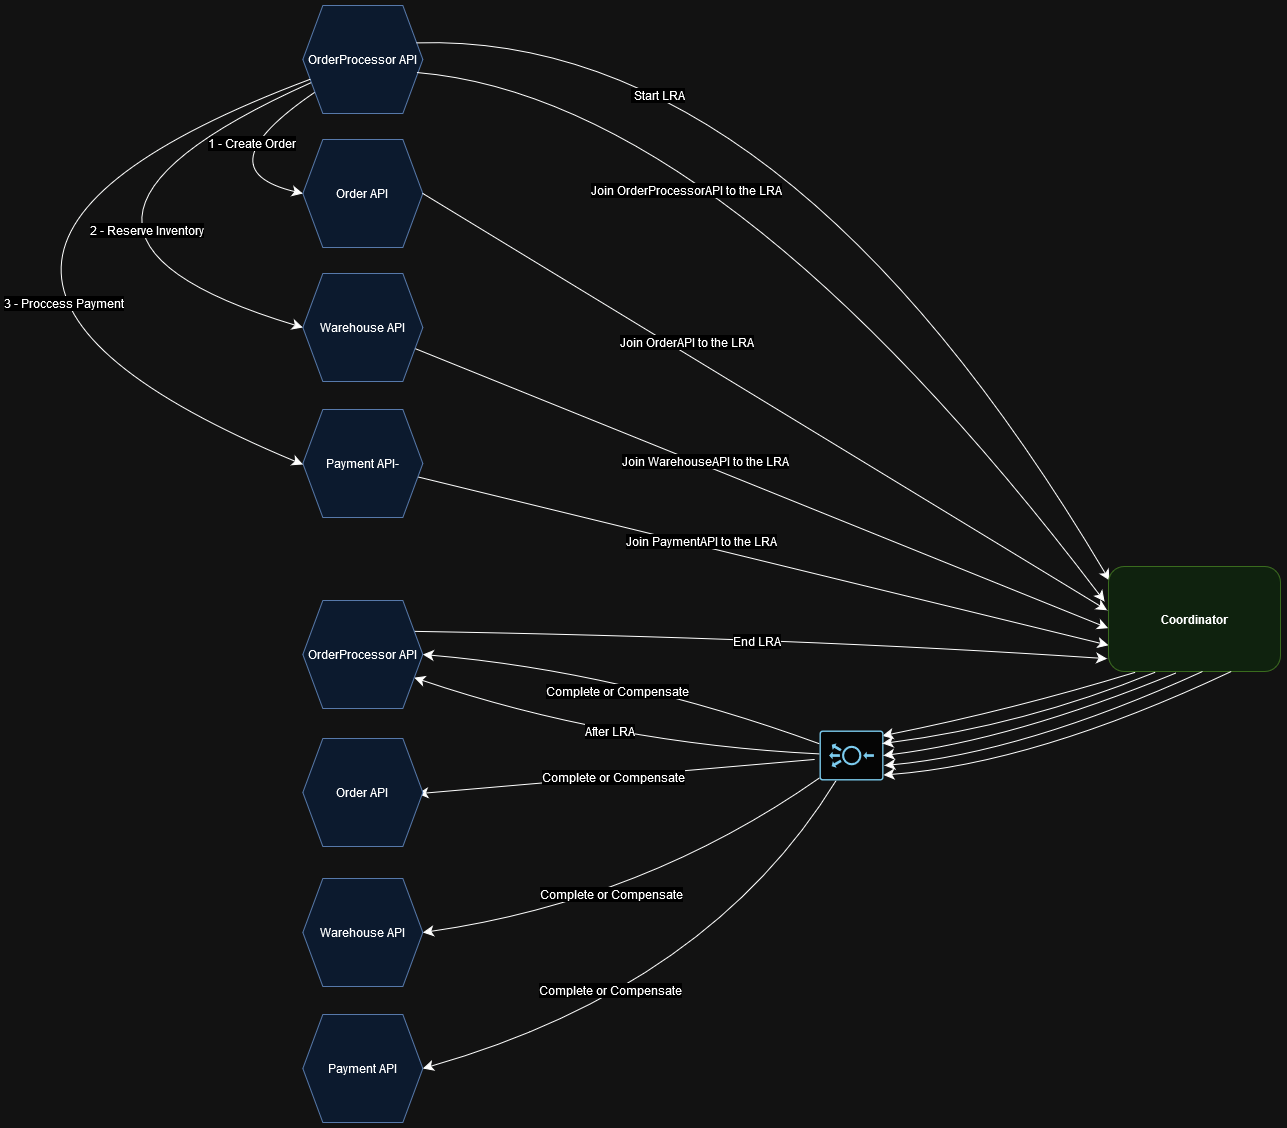

The diagram above was exported from draw.io. Its source (the exported page's mxGraphModel, read from the mxfile embedded in the PNG):
<mxGraphModel dx="1450" dy="558" grid="0" gridSize="10" guides="1" tooltips="1" connect="1" arrows="1" fold="1" page="0" pageScale="1" pageWidth="827" pageHeight="1169" math="0" shadow="0">
  <root>
    <mxCell id="0" />
    <mxCell id="1" parent="0" />
    <mxCell id="7rSQxLKi2Zb_mnQ9Scj4-21" style="edgeStyle=none;curved=1;rounded=0;orthogonalLoop=1;jettySize=auto;html=1;entryX=0;entryY=0.5;entryDx=0;entryDy=0;fontSize=12;startSize=8;endSize=8;" parent="1" edge="1">
      <mxGeometry relative="1" as="geometry">
        <mxPoint x="88.70336417884641" y="160.199083282885" as="sourcePoint" />
        <Array as="points">
          <mxPoint x="-220" y="321" />
        </Array>
      </mxGeometry>
    </mxCell>
    <mxCell id="7rSQxLKi2Zb_mnQ9Scj4-33" style="edgeStyle=none;curved=1;rounded=0;orthogonalLoop=1;jettySize=auto;html=1;fontSize=12;startSize=8;endSize=8;entryX=0;entryY=0.5;entryDx=0;entryDy=0;" parent="1" source="7rSQxLKi2Zb_mnQ9Scj4-40" target="7rSQxLKi2Zb_mnQ9Scj4-41" edge="1">
      <mxGeometry relative="1" as="geometry">
        <Array as="points">
          <mxPoint x="-18" y="254" />
        </Array>
      </mxGeometry>
    </mxCell>
    <mxCell id="7rSQxLKi2Zb_mnQ9Scj4-34" value="1 - Create Order" style="edgeLabel;html=1;align=center;verticalAlign=middle;resizable=0;points=[];fontSize=12;" parent="7rSQxLKi2Zb_mnQ9Scj4-33" connectable="0" vertex="1">
      <mxGeometry x="-0.3237" y="6" relative="1" as="geometry">
        <mxPoint as="offset" />
      </mxGeometry>
    </mxCell>
    <mxCell id="7rSQxLKi2Zb_mnQ9Scj4-35" style="edgeStyle=none;curved=1;rounded=0;orthogonalLoop=1;jettySize=auto;html=1;fontSize=12;startSize=8;endSize=8;entryX=0;entryY=0.5;entryDx=0;entryDy=0;" parent="1" source="7rSQxLKi2Zb_mnQ9Scj4-40" target="7rSQxLKi2Zb_mnQ9Scj4-44" edge="1">
      <mxGeometry relative="1" as="geometry">
        <mxPoint x="-156.1428571428571" y="144" as="targetPoint" />
        <Array as="points">
          <mxPoint x="-239" y="315" />
        </Array>
      </mxGeometry>
    </mxCell>
    <mxCell id="7rSQxLKi2Zb_mnQ9Scj4-36" value="2 - Reserve Inventory" style="edgeLabel;html=1;align=center;verticalAlign=middle;resizable=0;points=[];fontSize=12;" parent="7rSQxLKi2Zb_mnQ9Scj4-35" connectable="0" vertex="1">
      <mxGeometry x="0.3893" y="43" relative="1" as="geometry">
        <mxPoint x="35" y="5" as="offset" />
      </mxGeometry>
    </mxCell>
    <mxCell id="7rSQxLKi2Zb_mnQ9Scj4-40" value="OrderProcessor API" style="shape=hexagon;perimeter=hexagonPerimeter2;whiteSpace=wrap;html=1;fixedSize=1;fillColor=#dae8fc;strokeColor=#6c8ebf;" parent="1" vertex="1">
      <mxGeometry x="83.34" y="90" width="120" height="108" as="geometry" />
    </mxCell>
    <mxCell id="7rSQxLKi2Zb_mnQ9Scj4-41" value="Order API" style="shape=hexagon;perimeter=hexagonPerimeter2;whiteSpace=wrap;html=1;fixedSize=1;fillColor=#dae8fc;strokeColor=#6c8ebf;" parent="1" vertex="1">
      <mxGeometry x="83.34" y="224" width="120" height="108" as="geometry" />
    </mxCell>
    <mxCell id="7rSQxLKi2Zb_mnQ9Scj4-42" style="edgeStyle=none;curved=1;rounded=0;orthogonalLoop=1;jettySize=auto;html=1;fontSize=12;startSize=8;endSize=8;entryX=-0.002;entryY=0.587;entryDx=0;entryDy=0;entryPerimeter=0;" parent="1" source="7rSQxLKi2Zb_mnQ9Scj4-44" target="7rSQxLKi2Zb_mnQ9Scj4-56" edge="1">
      <mxGeometry relative="1" as="geometry">
        <mxPoint x="773" y="377" as="targetPoint" />
      </mxGeometry>
    </mxCell>
    <mxCell id="7rSQxLKi2Zb_mnQ9Scj4-43" value="Join WarehouseAPI to the LRA" style="edgeLabel;html=1;align=center;verticalAlign=middle;resizable=0;points=[];fontSize=12;" parent="7rSQxLKi2Zb_mnQ9Scj4-42" connectable="0" vertex="1">
      <mxGeometry x="-0.0843" y="-1" relative="1" as="geometry">
        <mxPoint x="-27" y="-16" as="offset" />
      </mxGeometry>
    </mxCell>
    <mxCell id="7rSQxLKi2Zb_mnQ9Scj4-44" value="Warehouse API" style="shape=hexagon;perimeter=hexagonPerimeter2;whiteSpace=wrap;html=1;fixedSize=1;fillColor=#dae8fc;strokeColor=#6c8ebf;" parent="1" vertex="1">
      <mxGeometry x="83.34" y="358" width="120" height="108" as="geometry" />
    </mxCell>
    <mxCell id="7rSQxLKi2Zb_mnQ9Scj4-45" style="edgeStyle=none;curved=1;rounded=0;orthogonalLoop=1;jettySize=auto;html=1;fontSize=12;startSize=8;endSize=8;entryX=0;entryY=0.75;entryDx=0;entryDy=0;" parent="1" source="7rSQxLKi2Zb_mnQ9Scj4-47" target="7rSQxLKi2Zb_mnQ9Scj4-56" edge="1">
      <mxGeometry relative="1" as="geometry">
        <mxPoint x="773" y="385" as="targetPoint" />
      </mxGeometry>
    </mxCell>
    <mxCell id="7rSQxLKi2Zb_mnQ9Scj4-46" value="Join PaymentAPI to the LRA" style="edgeLabel;html=1;align=center;verticalAlign=middle;resizable=0;points=[];fontSize=12;" parent="7rSQxLKi2Zb_mnQ9Scj4-45" connectable="0" vertex="1">
      <mxGeometry x="-0.0066" relative="1" as="geometry">
        <mxPoint x="-60" y="-20" as="offset" />
      </mxGeometry>
    </mxCell>
    <mxCell id="7rSQxLKi2Zb_mnQ9Scj4-47" value="Payment API-" style="shape=hexagon;perimeter=hexagonPerimeter2;whiteSpace=wrap;html=1;fixedSize=1;fillColor=#dae8fc;strokeColor=#6c8ebf;" parent="1" vertex="1">
      <mxGeometry x="83.34" y="494" width="120" height="108" as="geometry" />
    </mxCell>
    <mxCell id="7rSQxLKi2Zb_mnQ9Scj4-48" value="" style="endArrow=classic;html=1;rounded=0;fontSize=12;startSize=8;endSize=8;curved=1;exitX=0.949;exitY=0.346;exitDx=0;exitDy=0;entryX=0.006;entryY=0.133;entryDx=0;entryDy=0;entryPerimeter=0;exitPerimeter=0;" parent="1" source="7rSQxLKi2Zb_mnQ9Scj4-40" target="7rSQxLKi2Zb_mnQ9Scj4-56" edge="1">
      <mxGeometry width="50" height="50" relative="1" as="geometry">
        <mxPoint x="258" y="423" as="sourcePoint" />
        <mxPoint x="769" y="298" as="targetPoint" />
        <Array as="points">
          <mxPoint x="564" y="116" />
        </Array>
      </mxGeometry>
    </mxCell>
    <mxCell id="7rSQxLKi2Zb_mnQ9Scj4-49" value="&amp;nbsp;Start LRA" style="edgeLabel;html=1;align=center;verticalAlign=middle;resizable=0;points=[];fontSize=12;" parent="7rSQxLKi2Zb_mnQ9Scj4-48" connectable="0" vertex="1">
      <mxGeometry x="-0.1435" y="2" relative="1" as="geometry">
        <mxPoint x="-161" y="9" as="offset" />
      </mxGeometry>
    </mxCell>
    <mxCell id="7rSQxLKi2Zb_mnQ9Scj4-50" value="" style="endArrow=classic;html=1;rounded=0;fontSize=12;startSize=8;endSize=8;curved=1;exitX=0.955;exitY=0.621;exitDx=0;exitDy=0;entryX=-0.023;entryY=0.333;entryDx=0;entryDy=0;exitPerimeter=0;entryPerimeter=0;" parent="1" source="7rSQxLKi2Zb_mnQ9Scj4-40" target="7rSQxLKi2Zb_mnQ9Scj4-56" edge="1">
      <mxGeometry width="50" height="50" relative="1" as="geometry">
        <mxPoint x="258" y="423" as="sourcePoint" />
        <mxPoint x="773" y="318" as="targetPoint" />
        <Array as="points">
          <mxPoint x="503" y="183" />
        </Array>
      </mxGeometry>
    </mxCell>
    <mxCell id="7rSQxLKi2Zb_mnQ9Scj4-51" value="Join OrderProcessorAPI to the LRA" style="edgeLabel;html=1;align=center;verticalAlign=middle;resizable=0;points=[];fontSize=12;" parent="7rSQxLKi2Zb_mnQ9Scj4-50" connectable="0" vertex="1">
      <mxGeometry x="-0.1628" y="-4" relative="1" as="geometry">
        <mxPoint x="-86" y="20" as="offset" />
      </mxGeometry>
    </mxCell>
    <mxCell id="7rSQxLKi2Zb_mnQ9Scj4-52" value="" style="endArrow=classic;html=1;rounded=0;fontSize=12;startSize=8;endSize=8;curved=1;exitX=1;exitY=0.5;exitDx=0;exitDy=0;entryX=-0.008;entryY=0.417;entryDx=0;entryDy=0;entryPerimeter=0;" parent="1" source="7rSQxLKi2Zb_mnQ9Scj4-41" target="7rSQxLKi2Zb_mnQ9Scj4-56" edge="1">
      <mxGeometry width="50" height="50" relative="1" as="geometry">
        <mxPoint x="258" y="423" as="sourcePoint" />
        <mxPoint x="771" y="360" as="targetPoint" />
      </mxGeometry>
    </mxCell>
    <mxCell id="7rSQxLKi2Zb_mnQ9Scj4-53" value="Join OrderAPI to the LRA" style="edgeLabel;html=1;align=center;verticalAlign=middle;resizable=0;points=[];fontSize=12;" parent="7rSQxLKi2Zb_mnQ9Scj4-52" connectable="0" vertex="1">
      <mxGeometry x="-0.2622" y="5" relative="1" as="geometry">
        <mxPoint x="8" y="-1" as="offset" />
      </mxGeometry>
    </mxCell>
    <mxCell id="7rSQxLKi2Zb_mnQ9Scj4-54" style="edgeStyle=none;curved=1;rounded=0;orthogonalLoop=1;jettySize=auto;html=1;entryX=0;entryY=0.509;entryDx=0;entryDy=0;entryPerimeter=0;fontSize=12;startSize=8;endSize=8;" parent="1" source="7rSQxLKi2Zb_mnQ9Scj4-40" target="7rSQxLKi2Zb_mnQ9Scj4-47" edge="1">
      <mxGeometry relative="1" as="geometry">
        <Array as="points">
          <mxPoint x="-400" y="348" />
        </Array>
      </mxGeometry>
    </mxCell>
    <mxCell id="7rSQxLKi2Zb_mnQ9Scj4-55" value="3 - Proccess Payment" style="edgeLabel;html=1;align=center;verticalAlign=middle;resizable=0;points=[];fontSize=12;" parent="7rSQxLKi2Zb_mnQ9Scj4-54" connectable="0" vertex="1">
      <mxGeometry x="0.4152" y="47" relative="1" as="geometry">
        <mxPoint x="25" as="offset" />
      </mxGeometry>
    </mxCell>
    <mxCell id="7rSQxLKi2Zb_mnQ9Scj4-87" style="edgeStyle=none;curved=1;rounded=0;orthogonalLoop=1;jettySize=auto;html=1;fontSize=12;startSize=8;endSize=8;entryX=0.018;entryY=0.893;entryDx=0;entryDy=0;entryPerimeter=0;exitX=0.153;exitY=1.009;exitDx=0;exitDy=0;exitPerimeter=0;" parent="1" source="7rSQxLKi2Zb_mnQ9Scj4-56" target="7rSQxLKi2Zb_mnQ9Scj4-63" edge="1">
      <mxGeometry relative="1" as="geometry">
        <mxPoint x="932.8947368421054" y="791.578947368421" as="targetPoint" />
        <Array as="points">
          <mxPoint x="794" y="794" />
        </Array>
      </mxGeometry>
    </mxCell>
    <mxCell id="7rSQxLKi2Zb_mnQ9Scj4-56" value="&lt;b&gt;Coordinator&lt;/b&gt;" style="rounded=1;whiteSpace=wrap;html=1;fillColor=#d5e8d4;strokeColor=#82b366;" parent="1" vertex="1">
      <mxGeometry x="889" y="651" width="172" height="105" as="geometry" />
    </mxCell>
    <mxCell id="7rSQxLKi2Zb_mnQ9Scj4-74" style="edgeStyle=none;curved=1;rounded=0;orthogonalLoop=1;jettySize=auto;html=1;entryX=1;entryY=0.5;entryDx=0;entryDy=0;fontSize=12;startSize=8;endSize=8;" parent="1" source="7rSQxLKi2Zb_mnQ9Scj4-63" target="7rSQxLKi2Zb_mnQ9Scj4-67" edge="1">
      <mxGeometry relative="1" as="geometry">
        <Array as="points">
          <mxPoint x="402" y="756" />
        </Array>
      </mxGeometry>
    </mxCell>
    <mxCell id="7rSQxLKi2Zb_mnQ9Scj4-80" value="Complete or Compensate" style="edgeLabel;html=1;align=center;verticalAlign=middle;resizable=0;points=[];fontSize=12;" parent="7rSQxLKi2Zb_mnQ9Scj4-74" connectable="0" vertex="1">
      <mxGeometry x="0.1238" y="5" relative="1" as="geometry">
        <mxPoint x="15" y="16" as="offset" />
      </mxGeometry>
    </mxCell>
    <mxCell id="7rSQxLKi2Zb_mnQ9Scj4-82" style="edgeStyle=none;curved=1;rounded=0;orthogonalLoop=1;jettySize=auto;html=1;entryX=1;entryY=0.5;entryDx=0;entryDy=0;fontSize=12;startSize=8;endSize=8;" parent="1" edge="1">
      <mxGeometry relative="1" as="geometry">
        <mxPoint x="594.66" y="844.0020958335276" as="sourcePoint" />
        <mxPoint x="197.99999999999991" y="878.24" as="targetPoint" />
      </mxGeometry>
    </mxCell>
    <mxCell id="7rSQxLKi2Zb_mnQ9Scj4-83" value="Complete or Compensate" style="edgeLabel;html=1;align=center;verticalAlign=middle;resizable=0;points=[];fontSize=12;" parent="7rSQxLKi2Zb_mnQ9Scj4-82" connectable="0" vertex="1">
      <mxGeometry x="0.0934" y="-3" relative="1" as="geometry">
        <mxPoint x="16" y="2" as="offset" />
      </mxGeometry>
    </mxCell>
    <mxCell id="7rSQxLKi2Zb_mnQ9Scj4-85" style="edgeStyle=none;curved=1;rounded=0;orthogonalLoop=1;jettySize=auto;html=1;entryX=1;entryY=0.5;entryDx=0;entryDy=0;fontSize=12;startSize=8;endSize=8;" parent="1" source="7rSQxLKi2Zb_mnQ9Scj4-63" target="7rSQxLKi2Zb_mnQ9Scj4-69" edge="1">
      <mxGeometry relative="1" as="geometry">
        <Array as="points">
          <mxPoint x="425" y="985" />
        </Array>
      </mxGeometry>
    </mxCell>
    <mxCell id="7rSQxLKi2Zb_mnQ9Scj4-86" value="Complete or Compensate" style="edgeLabel;html=1;align=center;verticalAlign=middle;resizable=0;points=[];fontSize=12;" parent="7rSQxLKi2Zb_mnQ9Scj4-85" connectable="0" vertex="1">
      <mxGeometry x="0.1328" y="3" relative="1" as="geometry">
        <mxPoint y="-14" as="offset" />
      </mxGeometry>
    </mxCell>
    <mxCell id="7rSQxLKi2Zb_mnQ9Scj4-88" style="edgeStyle=none;curved=1;rounded=0;orthogonalLoop=1;jettySize=auto;html=1;entryX=1;entryY=0.5;entryDx=0;entryDy=0;fontSize=12;startSize=8;endSize=8;" parent="1" source="7rSQxLKi2Zb_mnQ9Scj4-63" target="7rSQxLKi2Zb_mnQ9Scj4-70" edge="1">
      <mxGeometry relative="1" as="geometry">
        <Array as="points">
          <mxPoint x="490" y="1071" />
        </Array>
      </mxGeometry>
    </mxCell>
    <mxCell id="7rSQxLKi2Zb_mnQ9Scj4-89" value="Complete or Compensate" style="edgeLabel;html=1;align=center;verticalAlign=middle;resizable=0;points=[];fontSize=12;" parent="7rSQxLKi2Zb_mnQ9Scj4-88" connectable="0" vertex="1">
      <mxGeometry x="-0.1866" y="1" relative="1" as="geometry">
        <mxPoint x="-112" y="22" as="offset" />
      </mxGeometry>
    </mxCell>
    <mxCell id="7rSQxLKi2Zb_mnQ9Scj4-96" style="edgeStyle=none;curved=1;rounded=0;orthogonalLoop=1;jettySize=auto;html=1;entryX=1;entryY=0.75;entryDx=0;entryDy=0;fontSize=12;startSize=8;endSize=8;" parent="1" source="7rSQxLKi2Zb_mnQ9Scj4-63" target="7rSQxLKi2Zb_mnQ9Scj4-67" edge="1">
      <mxGeometry relative="1" as="geometry">
        <Array as="points">
          <mxPoint x="389" y="828" />
        </Array>
      </mxGeometry>
    </mxCell>
    <mxCell id="7rSQxLKi2Zb_mnQ9Scj4-97" value="After LRA" style="edgeLabel;html=1;align=center;verticalAlign=middle;resizable=0;points=[];fontSize=12;" parent="7rSQxLKi2Zb_mnQ9Scj4-96" connectable="0" vertex="1">
      <mxGeometry x="0.069" y="2" relative="1" as="geometry">
        <mxPoint x="12" y="-11" as="offset" />
      </mxGeometry>
    </mxCell>
    <mxCell id="7rSQxLKi2Zb_mnQ9Scj4-63" value="" style="sketch=0;points=[[0.015,0.015,0],[0.985,0.015,0],[0.985,0.985,0],[0.015,0.985,0],[0.25,0,0],[0.5,0,0],[0.75,0,0],[1,0.25,0],[1,0.5,0],[1,0.75,0],[0.75,1,0],[0.5,1,0],[0.25,1,0],[0,0.75,0],[0,0.5,0],[0,0.25,0]];verticalLabelPosition=bottom;html=1;verticalAlign=top;aspect=fixed;align=center;pointerEvents=1;shape=mxgraph.cisco19.rect;prIcon=load_balancer;fillColor=#FAFAFA;strokeColor=#005073;direction=west;" parent="1" vertex="1">
      <mxGeometry x="600" y="815" width="64" height="50" as="geometry" />
    </mxCell>
    <mxCell id="7rSQxLKi2Zb_mnQ9Scj4-91" style="edgeStyle=none;curved=1;rounded=0;orthogonalLoop=1;jettySize=auto;html=1;fontSize=12;startSize=8;endSize=8;exitX=1;exitY=0.25;exitDx=0;exitDy=0;entryX=-0.008;entryY=0.878;entryDx=0;entryDy=0;entryPerimeter=0;" parent="1" source="7rSQxLKi2Zb_mnQ9Scj4-67" target="7rSQxLKi2Zb_mnQ9Scj4-56" edge="1">
      <mxGeometry relative="1" as="geometry">
        <mxPoint x="830" y="744" as="targetPoint" />
        <Array as="points">
          <mxPoint x="572" y="722" />
        </Array>
      </mxGeometry>
    </mxCell>
    <mxCell id="7rSQxLKi2Zb_mnQ9Scj4-92" value="End LRA" style="edgeLabel;html=1;align=center;verticalAlign=middle;resizable=0;points=[];fontSize=12;" parent="7rSQxLKi2Zb_mnQ9Scj4-91" connectable="0" vertex="1">
      <mxGeometry x="-0.0802" y="-13" relative="1" as="geometry">
        <mxPoint x="23" y="-9" as="offset" />
      </mxGeometry>
    </mxCell>
    <mxCell id="7rSQxLKi2Zb_mnQ9Scj4-67" value="OrderProcessor API" style="shape=hexagon;perimeter=hexagonPerimeter2;whiteSpace=wrap;html=1;fixedSize=1;fillColor=#dae8fc;strokeColor=#6c8ebf;" parent="1" vertex="1">
      <mxGeometry x="83.34" y="685" width="120" height="108" as="geometry" />
    </mxCell>
    <mxCell id="7rSQxLKi2Zb_mnQ9Scj4-68" value="Order API" style="shape=hexagon;perimeter=hexagonPerimeter2;whiteSpace=wrap;html=1;fixedSize=1;fillColor=#dae8fc;strokeColor=#6c8ebf;" parent="1" vertex="1">
      <mxGeometry x="83.34" y="823" width="120" height="108" as="geometry" />
    </mxCell>
    <mxCell id="7rSQxLKi2Zb_mnQ9Scj4-69" value="Warehouse API" style="shape=hexagon;perimeter=hexagonPerimeter2;whiteSpace=wrap;html=1;fixedSize=1;fillColor=#dae8fc;strokeColor=#6c8ebf;" parent="1" vertex="1">
      <mxGeometry x="83.34" y="963" width="120" height="108" as="geometry" />
    </mxCell>
    <mxCell id="7rSQxLKi2Zb_mnQ9Scj4-70" value="Payment API" style="shape=hexagon;perimeter=hexagonPerimeter2;whiteSpace=wrap;html=1;fixedSize=1;fillColor=#dae8fc;strokeColor=#6c8ebf;" parent="1" vertex="1">
      <mxGeometry x="83.34" y="1099" width="120" height="108" as="geometry" />
    </mxCell>
    <mxCell id="7rSQxLKi2Zb_mnQ9Scj4-76" style="edgeStyle=none;curved=1;rounded=0;orthogonalLoop=1;jettySize=auto;html=1;fontSize=12;startSize=8;endSize=8;exitX=0.711;exitY=1.002;exitDx=0;exitDy=0;entryX=0;entryY=0.11;entryDx=0;entryDy=0;entryPerimeter=0;exitPerimeter=0;" parent="1" source="7rSQxLKi2Zb_mnQ9Scj4-56" target="7rSQxLKi2Zb_mnQ9Scj4-63" edge="1">
      <mxGeometry relative="1" as="geometry">
        <mxPoint x="664" y="848" as="targetPoint" />
        <Array as="points">
          <mxPoint x="816" y="848" />
        </Array>
      </mxGeometry>
    </mxCell>
    <mxCell id="7rSQxLKi2Zb_mnQ9Scj4-81" style="edgeStyle=none;curved=1;rounded=0;orthogonalLoop=1;jettySize=auto;html=1;fontSize=12;startSize=8;endSize=8;entryX=0;entryY=0.5;entryDx=0;entryDy=0;entryPerimeter=0;exitX=0.391;exitY=1.015;exitDx=0;exitDy=0;exitPerimeter=0;" parent="1" source="7rSQxLKi2Zb_mnQ9Scj4-56" target="7rSQxLKi2Zb_mnQ9Scj4-63" edge="1">
      <mxGeometry relative="1" as="geometry">
        <mxPoint x="667" y="834" as="targetPoint" />
        <Array as="points">
          <mxPoint x="794" y="824" />
        </Array>
      </mxGeometry>
    </mxCell>
    <mxCell id="7rSQxLKi2Zb_mnQ9Scj4-84" style="edgeStyle=none;curved=1;rounded=0;orthogonalLoop=1;jettySize=auto;html=1;fontSize=12;startSize=8;endSize=8;exitX=0.544;exitY=1.002;exitDx=0;exitDy=0;exitPerimeter=0;" parent="1" source="7rSQxLKi2Zb_mnQ9Scj4-56" edge="1">
      <mxGeometry relative="1" as="geometry">
        <mxPoint x="914" y="757" as="sourcePoint" />
        <mxPoint x="665" y="850" as="targetPoint" />
        <Array as="points">
          <mxPoint x="805" y="837" />
        </Array>
      </mxGeometry>
    </mxCell>
    <mxCell id="7rSQxLKi2Zb_mnQ9Scj4-94" style="edgeStyle=none;curved=1;rounded=0;orthogonalLoop=1;jettySize=auto;html=1;entryX=0.016;entryY=0.74;entryDx=0;entryDy=0;entryPerimeter=0;fontSize=12;startSize=8;endSize=8;exitX=0.27;exitY=1.008;exitDx=0;exitDy=0;exitPerimeter=0;" parent="1" source="7rSQxLKi2Zb_mnQ9Scj4-56" target="7rSQxLKi2Zb_mnQ9Scj4-63" edge="1">
      <mxGeometry relative="1" as="geometry">
        <mxPoint x="930" y="759" as="sourcePoint" />
        <Array as="points">
          <mxPoint x="804" y="810" />
        </Array>
      </mxGeometry>
    </mxCell>
  </root>
</mxGraphModel>